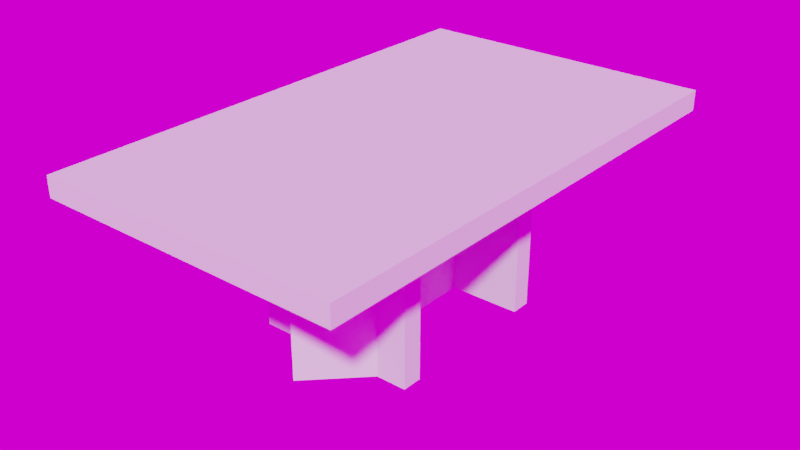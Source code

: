 # Source: couchtable.blend  (saved by Blender 2.82.7; exported with 4.5.12 LTS)
import bpy
from mathutils import Matrix  # noqa: F401  (used for matrix-valued properties, if any)

bpy.ops.wm.read_factory_settings(use_empty=True)
scene = bpy.context.scene
scene.name = 'Scene'

# ---- collections
col_collection = bpy.data.collections.new('Collection'); scene.collection.children.link(col_collection)

# ---- images (referenced by path relative to the original .blend; pixels are not part of the script)
import os
ASSET_DIR = os.environ.get("B2B_ASSET_DIR", "")  # directory of the original .blend (textures are referenced by path, not embedded)
HERE = os.path.dirname(os.path.abspath(__file__))  # packed textures are extracted next to this script under _unpacked/

def load_image(name, relpath, width, height, colorspace="sRGB"):
    """Load a texture the original file referenced (path relative to the .blend, or extracted next to this script)."""
    p = next((c for c in (os.path.join(HERE, relpath), os.path.join(ASSET_DIR, relpath)) if relpath and os.path.exists(c)), "")
    if p:
        img = bpy.data.images.load(p, check_existing=True)
        img.name = name
    else:  # same state as the original file: an image datablock whose file is absent (Cycles renders it pink)
        img = bpy.data.images.new(name, width, height)
        img.source = "FILE"
        img.filepath = "//" + (relpath or name)
    img.colorspace_settings.name = colorspace
    return img
img_canary_wharf_2k_hdr = load_image('canary_wharf_2k.hdr', 'canary_wharf_2k.hdr', 1024, 1024, 'Linear Rec.709')

# ---- materials (node trees are filled in below, after node groups)
mat_granitedark = bpy.data.materials.new('GraniteDark')
mat_dark_slate = bpy.data.materials.new('Dark Slate')

# ---- material node trees

# ---- world
world_world = bpy.data.worlds.new('World'); scene.world = world_world
world_world.use_nodes = True; world_world.node_tree.nodes.clear()
_N = world_world.node_tree.nodes; _L = world_world.node_tree.links
n0 = _N.new('ShaderNodeOutputWorld'); n0.name = 'World Output'; n0.location = (300, 300)
n1 = _N.new('ShaderNodeBackground'); n1.name = 'Background'; n1.location = (10, 300)
n2 = _N.new('ShaderNodeTexEnvironment'); n2.name = 'Environment Texture'; n2.location = (-357, 282)
n2.image = img_canary_wharf_2k_hdr
_L.new(n1.outputs[0], n0.inputs[0])
_L.new(n2.outputs[0], n1.inputs[0])
n0.is_active_output = True
world_world.color = (0.05088, 0.05088, 0.05088)
world_world.use_sun_shadow = False
world_world.sun_shadow_jitter_overblur = 0.0

# ---- meshes
me_cube_001 = bpy.data.meshes.new('Cube.001')
me_cube_001.from_pydata([(-0.375, -0.62, 0.18), (0.375, -0.62, 0.23), (0.375, 0.62, 0.18), (0.375, 0.62, 0.23), (-0.375, 0.62, 0.18), (-0.375, 0.62, 0.23), (-0.375, -0.62, 0.23), (0.375, -0.62, 0.18)], [], [(0, 6, 5, 4), (4, 5, 3, 2), (2, 3, 1, 7), (7, 1, 6, 0), (4, 2, 7, 0), (3, 5, 6, 1)])
me_cube_001.polygons.foreach_set('material_index', [1, 1, 1, 1, 1, 1])
_uv = me_cube_001.uv_layers.new(name='UVMap')
_uv.uv.foreach_set('vector', [0.9697, 0.8267, 0.9394, 0.8267, 0.9394, 0.0, 0.9697, 0.0, 0.9697, 0.5, 1.0, 0.5, 1.0, 1.0, 0.9697, 1.0, 0.9394, 0.8267, 0.9091, 0.8267, 0.9091, 3.974e-08, 0.9394, 0.0, 0.9697, 1.987e-08, 1.0, 0.0, 1.0, 0.5, 0.9697, 0.5, 3.612e-08, 0.0, 0.4545, 7.947e-08, 0.4545, 0.8267, 0.0, 0.8267, 0.9091, 0.8267, 0.4545, 0.8267, 0.4545, 0.0, 0.9091, 7.947e-08])
me_cube_001.materials.append(mat_granitedark)
me_cube_001.materials.append(mat_dark_slate)
me_cube_001.use_remesh_preserve_volume = False
me_cube_001.use_remesh_preserve_attributes = False
me_cube_001.use_mirror_vertex_groups = False
me_cube_001.update()
me_cube_003 = bpy.data.meshes.new('Cube.003')
me_cube_003.from_pydata([(-0.2, -0.175, -0.23), (0.2, -0.175, 0.18), (-0.2, -0.175, 0.18), (0.2, -0.175, -0.23), (-0.2, -0.225, -0.23), (0.2, -0.225, 0.18), (-0.2, -0.225, 0.18), (0.2, -0.225, -0.23), (0.025, -0.175, 0.18), (0.025, -0.175, -0.23), (0.025, -0.225, 0.18), (0.025, -0.225, -0.23), (-0.025, -0.175, -0.23), (-0.025, -0.225, -0.23), (-0.025, -0.175, 0.18), (-0.025, -0.225, 0.18), (0.0, -0.35, -0.23), (0.125, -0.225, -0.23), (0.075, -0.225, -0.23), (0.0, -0.3, -0.23), (-0.075, -0.225, -0.23), (-0.125, -0.225, -0.23), (0.125, -0.175, 0.18), (0.125, -0.225, 0.18), (0.125, -0.175, -0.23), (0.075, -0.175, -0.23), (0.075, -0.175, 0.18), (0.075, -0.225, 0.18), (0.0, -0.35, 0.18), (-0.125, -0.225, 0.18), (-0.075, -0.225, 0.18), (0.0, -0.3, 0.18), (-0.075, -0.175, -0.23), (-0.075, -0.175, 0.18), (-0.125, -0.175, -0.23), (-0.125, -0.175, 0.18), (-0.2, 0.175, -0.23), (0.2, 0.175, 0.18), (-0.2, 0.175, 0.18), (0.2, 0.175, -0.23), (-0.2, 0.225, -0.23), (0.2, 0.225, 0.18), (-0.2, 0.225, 0.18), (0.2, 0.225, -0.23), (0.025, 0.175, 0.18), (0.025, 0.175, -0.23), (0.025, 0.225, 0.18), (0.025, 0.225, -0.23), (-0.025, 0.175, -0.23), (-0.025, 0.225, -0.23), (-0.025, 0.175, 0.18), (-0.025, 0.225, 0.18), (0.0, 0.35, -0.23), (0.125, 0.225, -0.23), (0.075, 0.225, -0.23), (0.0, 0.3, -0.23), (-0.075, 0.225, -0.23), (-0.125, 0.225, -0.23), (0.125, 0.175, 0.18), (0.125, 0.225, 0.18), (0.125, 0.175, -0.23), (0.075, 0.175, -0.23), (0.075, 0.175, 0.18), (0.075, 0.225, 0.18), (0.0, 0.35, 0.18), (-0.125, 0.225, 0.18), (-0.075, 0.225, 0.18), (0.0, 0.3, 0.18), (-0.075, 0.175, -0.23), (-0.075, 0.175, 0.18), (-0.125, 0.175, -0.23), (-0.125, 0.175, 0.18), (-0.025, 0.0, -0.23), (-0.025, 0.0, 0.18), (0.025, 0.0, 0.18), (0.025, 0.0, -0.23)], [], [(4, 6, 2, 0), (35, 33, 32, 34), (3, 1, 5, 7), (26, 8, 10, 27), (8, 14, 15, 10), (33, 14, 12, 32), (22, 1, 3, 24), (73, 72, 12, 14), (75, 74, 8, 9), (74, 73, 14, 8), (72, 75, 9, 12), (12, 9, 11, 13), (26, 22, 24, 25), (1, 22, 23, 5), (8, 26, 25, 9), (22, 26, 27, 23), (24, 17, 18, 25), (18, 17, 16, 19), (25, 18, 11, 9), (3, 7, 17, 24), (16, 21, 20, 19), (31, 28, 23, 27), (28, 31, 30, 29), (2, 35, 34, 0), (30, 33, 35, 29), (33, 30, 15, 14), (2, 6, 29, 35), (34, 21, 4, 0), (21, 34, 32, 20), (20, 32, 12, 13), (20, 13, 15, 30), (15, 13, 11, 10), (18, 27, 10, 11), (19, 31, 27, 18), (19, 20, 30, 31), (6, 4, 21, 29), (21, 16, 28, 29), (16, 17, 23, 28), (23, 17, 7, 5), (40, 36, 38, 42), (71, 70, 68, 69), (39, 43, 41, 37), (62, 63, 46, 44), (44, 46, 51, 50), (69, 68, 48, 50), (58, 60, 39, 37), (73, 50, 48, 72), (75, 45, 44, 74), (74, 44, 50, 73), (72, 48, 45, 75), (48, 49, 47, 45), (62, 61, 60, 58), (37, 41, 59, 58), (44, 45, 61, 62), (58, 59, 63, 62), (60, 61, 54, 53), (54, 55, 52, 53), (61, 45, 47, 54), (39, 60, 53, 43), (52, 55, 56, 57), (67, 63, 59, 64), (64, 65, 66, 67), (38, 36, 70, 71), (66, 65, 71, 69), (69, 50, 51, 66), (38, 71, 65, 42), (70, 36, 40, 57), (57, 56, 68, 70), (56, 49, 48, 68), (56, 66, 51, 49), (51, 46, 47, 49), (54, 47, 46, 63), (55, 54, 63, 67), (55, 67, 66, 56), (42, 65, 57, 40), (57, 65, 64, 52), (52, 64, 59, 53), (59, 41, 43, 53)])
me_cube_003.polygons.foreach_set('material_index', [1, 1, 1, 1, 1, 1, 1, 1, 1, 1, 1, 1, 1, 1, 1, 1, 1, 1, 1, 1, 1, 1, 1, 1, 1, 1, 1, 1, 1, 1, 1, 1, 1, 1, 1, 1, 1, 1, 1, 1, 1, 1, 1, 1, 1, 1, 1, 1, 1, 1, 1, 1, 1, 1, 1, 1, 1, 1, 1, 1, 1, 1, 1, 1, 1, 1, 1, 1, 1, 1, 1, 1, 1, 1, 1, 1, 1, 1])
_uv = me_cube_003.uv_layers.new(name='UVMap')
_uv.uv.foreach_set('vector', [0.685, 0.4375, 0.3425, 0.4375, 0.3425, 0.375, 0.685, 0.375, 0.244, 0.9999, 0.122, 0.9999, 0.122, 0.0001307, 0.244, 0.0001307, 0.3425, 0.125, 3.813e-08, 0.125, 1.907e-08, 0.0625, 0.3425, 0.0625, 0.1969, 0.625, 0.1575, 0.625, 0.1575, 0.5625, 0.1969, 0.5625, 0.1575, 0.625, 0.07874, 0.625, 0.07874, 0.5625, 0.1575, 0.5625, 0.122, 0.9999, 0.0001311, 0.9999, 0.0001306, 0.0001307, 0.122, 0.0001307, 0.61, 0.9999, 0.4271, 0.9999, 0.4271, 0.0001306, 0.61, 0.0001306, 0.4268, 0.9999, 0.4268, 9.245e-05, 0.8536, 9.245e-05, 0.8536, 0.9999, 0.4268, 9.245e-05, 0.4268, 0.9999, 9.238e-05, 0.9999, 9.238e-05, 9.252e-05, 0.1575, 0.6875, 0.07874, 0.6875, 0.07874, 0.625, 0.1575, 0.625, 0.5, 0.3889, 0.5, 0.5, 0.1112, 0.5, 0.1112, 0.3889, 0.1112, 0.3889, 0.1112, 0.5, 9.473e-05, 0.5, 9.459e-05, 0.3889, 0.7319, 0.9999, 0.61, 0.9999, 0.61, 0.0001306, 0.7319, 0.0001307, 0.315, 0.625, 0.2362, 0.625, 0.2362, 0.5625, 0.315, 0.5625, 0.8538, 0.9999, 0.7319, 0.9999, 0.7319, 0.0001307, 0.8538, 0.0001306, 0.2362, 0.625, 0.1969, 0.625, 0.1969, 0.5625, 0.2362, 0.5625, 0.1112, 0.7222, 9.486e-05, 0.7222, 9.479e-05, 0.6111, 0.1112, 0.6111, 0.7999, 0.7999, 0.9999, 0.9999, 9.998e-05, 0.9999, 0.2001, 0.7999, 0.1112, 0.6111, 9.479e-05, 0.6111, 9.473e-05, 0.5, 0.1112, 0.5, 0.1112, 0.8888, 9.506e-05, 0.8888, 9.486e-05, 0.7222, 0.1112, 0.7222, 9.998e-05, 0.9999, 0.0001, 9.998e-05, 0.2001, 0.2001, 0.2001, 0.7999, 0.0, 0.0, 0.0, 0.0, 0.2362, 0.5625, 0.1969, 0.5625, 0.0, 0.0, 0.0, 0.0, 0.0, 0.0, 0.0, 0.0, 0.4268, 0.9999, 0.244, 0.9999, 0.244, 0.0001307, 0.4268, 0.0001306, 0.0, 0.0, 0.03937, 0.625, 0.01969, 0.625, 0.0, 0.0, 0.03937, 0.625, 0.0, 0.0, 0.07874, 0.5625, 0.07874, 0.625, 3.52e-08, 0.625, 0.3425, 0.4375, 0.0, 0.0, 0.01969, 0.625, 0.1112, 0.1667, 9.44e-05, 0.1667, 9.426e-05, 9.433e-05, 0.1112, 9.426e-05, 9.44e-05, 0.1667, 0.1112, 0.1667, 0.1112, 0.2778, 9.453e-05, 0.2778, 9.453e-05, 0.2778, 0.1112, 0.2778, 0.1112, 0.3889, 9.459e-05, 0.3889, 6.048e-05, 6.048e-05, 0.122, 6.048e-05, 0.122, 0.9999, 6.048e-05, 0.9999, 0.122, 0.9999, 0.122, 6.048e-05, 0.2439, 6.055e-05, 0.2439, 0.9999, 0.3659, 6.048e-05, 0.3659, 0.9999, 0.2439, 0.9999, 0.2439, 6.055e-05, 0.2587, 7.232e-05, 0.2587, 0.9999, 7.268e-05, 0.9999, 7.192e-05, 7.276e-05, 0.2587, 7.232e-05, 0.5174, 7.192e-05, 0.5174, 0.9999, 0.2587, 0.9999, 9.057e-05, 0.8142, 9.022e-05, 9.022e-05, 0.149, 9.028e-05, 0.149, 0.8142, 0.149, 9.028e-05, 0.5, 9.022e-05, 0.5, 0.8142, 0.149, 0.8142, 0.5, 9.022e-05, 0.851, 9.028e-05, 0.851, 0.8142, 0.5, 0.8142, 0.851, 0.8142, 0.851, 9.028e-05, 0.9999, 9.022e-05, 0.9999, 0.8142, 0.685, 0.4375, 0.685, 0.375, 0.3425, 0.375, 0.3425, 0.4375, 0.183, 0.9999, 0.183, 0.0001306, 0.3049, 0.0001307, 0.3049, 0.9999, 0.3425, 0.125, 0.3425, 0.0625, 1.907e-08, 0.0625, 3.813e-08, 0.125, 0.1969, 0.625, 0.1969, 0.5625, 0.1575, 0.5625, 0.1575, 0.625, 0.1575, 0.625, 0.1575, 0.5625, 0.07874, 0.5625, 0.07874, 0.625, 0.3049, 0.9999, 0.3049, 0.0001307, 0.4268, 0.0001306, 0.4268, 0.9999, 0.6709, 0.9999, 0.6709, 0.0001307, 0.8538, 0.0001306, 0.8538, 0.9999, 0.4268, 0.9999, 9.238e-05, 0.9999, 9.238e-05, 9.238e-05, 0.4268, 9.245e-05, 0.4268, 9.245e-05, 0.8536, 9.238e-05, 0.8536, 0.9999, 0.4268, 0.9999, 0.1575, 0.6875, 0.1575, 0.625, 0.07874, 0.625, 0.07874, 0.6875, 0.5, 0.3889, 0.8888, 0.3889, 0.8888, 0.5, 0.5, 0.5, 0.8888, 0.3889, 0.9999, 0.3889, 0.9999, 0.5, 0.8888, 0.5, 0.549, 0.9999, 0.549, 0.0001306, 0.6709, 0.0001307, 0.6709, 0.9999, 0.315, 0.625, 0.315, 0.5625, 0.2362, 0.5625, 0.2362, 0.625, 0.4271, 0.9999, 0.4271, 0.0001306, 0.549, 0.0001306, 0.549, 0.9999, 0.2362, 0.625, 0.2362, 0.5625, 0.1969, 0.5625, 0.1969, 0.625, 0.8888, 0.7222, 0.8888, 0.6111, 0.9999, 0.6111, 0.9999, 0.7222, 0.7999, 0.7999, 0.7999, 0.2001, 0.9999, 9.998e-05, 0.9999, 0.9999, 0.8888, 0.6111, 0.8888, 0.5, 0.9999, 0.5, 0.9999, 0.6111, 0.8888, 0.8888, 0.8888, 0.7222, 0.9999, 0.7222, 0.9999, 0.8888, 0.9999, 9.998e-05, 0.7999, 0.2001, 0.2001, 0.2001, 9.998e-05, 0.0001042, 0.0, 0.0, 0.1969, 0.5625, 0.2362, 0.5625, 0.0, 0.0, 0.0, 0.0, 0.0, 0.0, 0.0, 0.0, 0.0, 0.0, 0.0001314, 0.9999, 0.0001306, 0.0001307, 0.183, 0.0001306, 0.183, 0.9999, 0.0, 0.0, 0.0, 0.0, 0.01969, 0.625, 0.03937, 0.625, 0.03937, 0.625, 0.07874, 0.625, 0.07874, 0.5625, 0.0, 0.0, 3.52e-08, 0.625, 0.01969, 0.625, 0.0, 0.0, 0.3425, 0.4375, 0.8888, 0.1667, 0.8888, 9.44e-05, 0.9999, 9.433e-05, 0.9999, 0.1667, 0.9999, 0.1667, 0.9999, 0.2778, 0.8888, 0.2778, 0.8888, 0.1667, 0.9999, 0.2778, 0.9999, 0.3889, 0.8888, 0.3889, 0.8888, 0.2778, 0.3659, 6.055e-05, 0.3659, 0.9999, 0.2439, 0.9999, 0.2439, 6.055e-05, 0.2439, 0.9999, 0.122, 0.9999, 0.122, 6.048e-05, 0.2439, 6.055e-05, 6.068e-05, 6.055e-05, 0.122, 6.048e-05, 0.122, 0.9999, 6.048e-05, 0.9999, 0.259, 0.0001612, 0.5176, 0.0002505, 0.5173, 0.9999, 0.2587, 0.9998, 0.259, 0.0001612, 0.2587, 0.9998, 7.194e-05, 0.9997, 0.000417, 7.194e-05, 0.9999, 0.8142, 0.851, 0.8142, 0.851, 9.028e-05, 0.9999, 9.022e-05, 0.851, 9.028e-05, 0.851, 0.8142, 0.5, 0.8142, 0.5, 9.054e-05, 0.5, 9.054e-05, 0.5, 0.8142, 0.149, 0.8142, 0.149, 9.075e-05, 0.149, 0.8142, 9.022e-05, 0.8142, 9.045e-05, 9.072e-05, 0.149, 9.075e-05])
me_cube_003.materials.append(mat_granitedark)
me_cube_003.materials.append(mat_dark_slate)
me_cube_003.use_remesh_preserve_volume = False
me_cube_003.use_remesh_preserve_attributes = False
me_cube_003.use_mirror_vertex_groups = False
me_cube_003.update()
me_plane = bpy.data.meshes.new('Plane')
me_plane.from_pydata([], [], [])
_uv = me_plane.uv_layers.new(name='UVMap')
_uv.uv.foreach_set('vector', [])
me_plane.use_remesh_fix_poles = True
me_plane.use_remesh_preserve_attributes = False
me_plane.use_mirror_vertex_groups = False
me_plane.update()

# ---- objects
ob_plate = bpy.data.objects.new('Plate', me_cube_001)
ob_stand = bpy.data.objects.new('Stand', me_cube_003)
ob_couchtable = bpy.data.objects.new('Couchtable', me_plane)

# ---- transforms, parenting, visibility, modifiers, constraints
ob_plate.parent = ob_couchtable
ob_plate.location = (0.0, 0.0, 0.0)
ob_plate.lineart.crease_threshold = 0.0
ob_stand.parent = ob_couchtable
ob_stand.location = (0.0, 0.0, 0.0)
ob_stand.lineart.crease_threshold = 0.0
ob_couchtable.location = (0.0, 0.0, 0.0)
ob_couchtable.lineart.crease_threshold = 0.0

# ---- collection membership
col_collection.objects.link(ob_plate)
col_collection.objects.link(ob_stand)
col_collection.objects.link(ob_couchtable)

# ---- scene / render settings (as saved in the file)
scene.frame_start = 1; scene.frame_end = 250; scene.frame_set(1)
scene.render.engine = 'CYCLES'
scene.cycles.use_denoising = False
scene.cycles.samples = 128
scene.cycles.sampling_pattern = 'TABULATED_SOBOL'
scene.cycles.use_adaptive_sampling = False
scene.cycles.use_light_tree = False
scene.view_settings.view_transform = 'Filmic'
bpy.context.view_layer.update()

# ---- added for rendering (the .blend has no active camera and no usable light): camera, sun
cam_auto = bpy.data.cameras.new('AutoCamera')
cam_auto.lens = 50.0
cam_auto.sensor_width = 36.0
cam_auto.clip_end = 1000.0
ob_auto_camera = bpy.data.objects.new('AutoCamera', cam_auto)
scene.collection.objects.link(ob_auto_camera)
ob_auto_camera.location = (1.40674, -1.68808, 1.12539)
ob_auto_camera.rotation_euler = (1.09748, -7.21219e-08, 0.694738)
scene.camera = ob_auto_camera
light_auto_sun = bpy.data.lights.new('AutoSun', 'SUN')
light_auto_sun.energy = 3.0
light_auto_sun.angle = 0.0523599
ob_auto_sun = bpy.data.objects.new('AutoSun', light_auto_sun)
scene.collection.objects.link(ob_auto_sun)
ob_auto_sun.rotation_euler = (0.872665, 0.174533, 0.523599)
bpy.context.view_layer.update()
